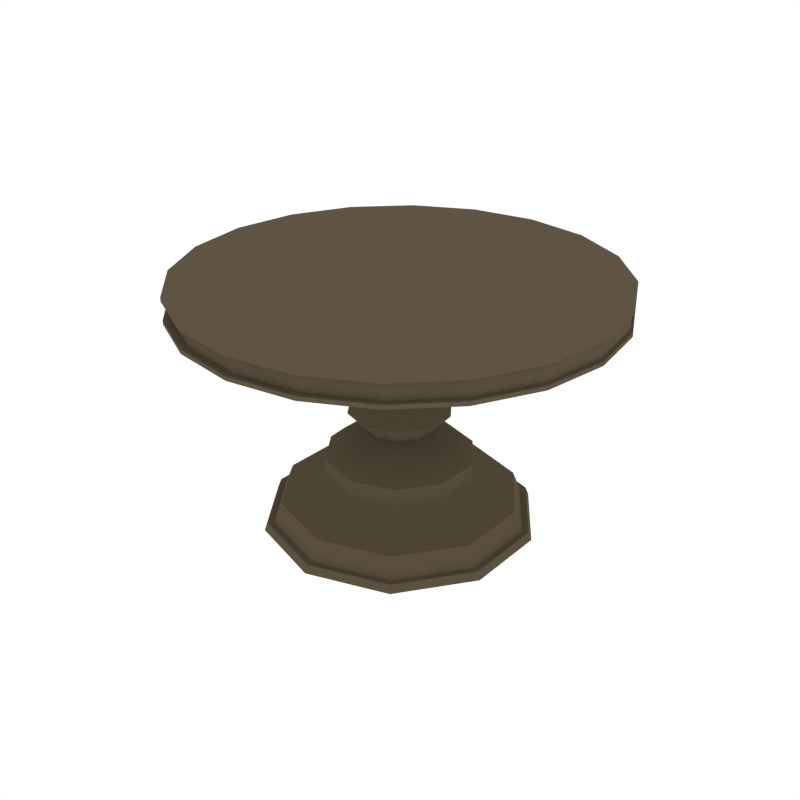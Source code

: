 # Source: Table_RoundSmall.blend  (saved by Blender 2.79.0; exported with 4.5.12 LTS)
import bpy
from mathutils import Matrix  # noqa: F401  (used for matrix-valued properties, if any)

bpy.ops.wm.read_factory_settings(use_empty=True)
scene = bpy.context.scene
scene.name = 'Scene'

# ---- collections
col_collection_1 = bpy.data.collections.new('Collection 1'); scene.collection.children.link(col_collection_1)

# ---- materials (node trees are filled in below, after node groups)
mat_wood = bpy.data.materials.new('Wood')
mat_wood.alpha_threshold = 0.0
mat_wood.diffuse_color = (0.1144, 0.08866, 0.05613, 1.0)
mat_wood.roughness = 0.5

# ---- node groups
ng_auto_smooth = bpy.data.node_groups.new('Auto Smooth', 'GeometryNodeTree')
_s = ng_auto_smooth.interface.new_socket(name='Geometry', in_out='OUTPUT', socket_type='NodeSocketGeometry')
_s = ng_auto_smooth.interface.new_socket(name='Geometry', in_out='INPUT', socket_type='NodeSocketGeometry')
_s = ng_auto_smooth.interface.new_socket(name='Angle', in_out='INPUT', socket_type='NodeSocketFloat')
_s.subtype = 'ANGLE'
_s.min_value = 0.0
_s.max_value = 3.142
ng_auto_smooth.is_modifier = True
_N = ng_auto_smooth.nodes; _L = ng_auto_smooth.links
n0 = _N.new('NodeGroupOutput'); n0.name = 'Group Output'; n0.location = (480, -100)
n1 = _N.new('NodeGroupInput'); n1.name = 'Group Input'; n1.location = (-420, -300)
n2 = _N.new('NodeGroupInput'); n2.name = 'Group Input.001'; n2.location = (-60, -100)
n3 = _N.new('GeometryNodeSetShadeSmooth'); n3.name = 'Set Shade Smooth'; n3.location = (120, -100)
n3.domain = 'EDGE'
n4 = _N.new('GeometryNodeSetShadeSmooth'); n4.name = 'Set Shade Smooth.001'; n4.location = (300, -100)
n5 = _N.new('GeometryNodeInputMeshEdgeAngle'); n5.name = 'Edge Angle'; n5.location = (-420, -220)
n6 = _N.new('GeometryNodeInputEdgeSmooth'); n6.name = 'Is Edge Smooth'; n6.location = (-60, -160)
n7 = _N.new('GeometryNodeInputShadeSmooth'); n7.name = 'Is Face Smooth'; n7.location = (-240, -340)
n8 = _N.new('FunctionNodeBooleanMath'); n8.name = 'Boolean Math'; n8.location = (-60, -220)
n9 = _N.new('FunctionNodeCompare'); n9.name = 'Compare'; n9.location = (-240, -180)
n9.operation = 'LESS_EQUAL'
_L.new(n5.outputs[0], n9.inputs[0])
_L.new(n4.outputs[0], n0.inputs[0])
_L.new(n1.outputs[1], n9.inputs[1])
_L.new(n9.outputs[0], n8.inputs[0])
_L.new(n7.outputs[0], n8.inputs[1])
_L.new(n2.outputs[0], n3.inputs[0])
_L.new(n6.outputs[0], n3.inputs[1])
_L.new(n3.outputs[0], n4.inputs[0])
_L.new(n8.outputs[0], n3.inputs[2])
n0.is_active_output = True

# ---- material node trees

# ---- world
world_world = bpy.data.worlds.new('World'); scene.world = world_world
world_world.color = (1.0, 1.0, 1.0)
world_world.use_sun_shadow = False
world_world.sun_shadow_jitter_overblur = 0.0
world_world.cycles.sampling_method = 'NONE'
world_world.cycles.sample_map_resolution = 256

# ---- meshes
me_cylinder_008 = bpy.data.meshes.new('Cylinder.008')
me_cylinder_008.from_pydata([(-1.693e-09, 0.09199, 0.9902), (0.0, 0.03517, 1.061), (0.05407, 0.07442, 0.9902), (0.02067, 0.02845, 1.061), (0.08749, 0.02843, 0.9902), (0.03345, 0.01087, 1.061), (0.08749, -0.02843, 0.9902), (0.03345, -0.01087, 1.061), (0.05407, -0.07442, 0.9902), (0.02067, -0.02845, 1.061), (-9.735e-09, -0.09199, 0.9902), (-3.075e-09, -0.03517, 1.061), (-0.05407, -0.07442, 0.9902), (-0.02067, -0.02845, 1.061), (-0.08749, -0.02843, 0.9902), (-0.03345, -0.01087, 1.061), (-0.08749, 0.02843, 0.9902), (-0.03345, 0.01087, 1.061), (-0.05407, 0.07442, 0.9902), (-0.02067, 0.02845, 1.061), (-1.065e-09, 0.06526, 0.9175), (0.03836, 0.0528, 0.9175), (0.06207, 0.02017, 0.9175), (0.06207, -0.02017, 0.9175), (0.03836, -0.0528, 0.9175), (-6.771e-09, -0.06526, 0.9175), (-0.03836, -0.0528, 0.9175), (-0.06207, -0.02017, 0.9175), (-0.06207, 0.02017, 0.9175), (-0.03836, 0.0528, 0.9175), (3.441e-09, 0.1208, 0.8873), (0.07098, 0.0977, 0.8873), (0.1149, 0.03732, 0.8873), (0.1149, -0.03732, 0.8873), (0.07098, -0.0977, 0.8873), (-7.116e-09, -0.1208, 0.8873), (-0.07098, -0.0977, 0.8873), (-0.1149, -0.03732, 0.8873), (-0.1149, 0.03732, 0.8873), (-0.07098, 0.0977, 0.8873), (1.285e-09, 0.1735, 0.9014), (0.102, 0.1403, 0.9014), (0.165, 0.0536, 0.9014), (0.165, -0.0536, 0.9014), (0.102, -0.1403, 0.9014), (-1.388e-08, -0.1735, 0.9014), (-0.102, -0.1403, 0.9014), (-0.165, -0.0536, 0.9014), (-0.165, 0.0536, 0.9014), (-0.102, 0.1403, 0.9014), (6.057e-11, 0.1057, 0.786), (0.06211, 0.08549, 0.786), (0.1005, 0.03265, 0.786), (0.1005, -0.03265, 0.786), (0.06211, -0.08549, 0.786), (-9.177e-09, -0.1057, 0.786), (-0.06211, -0.08549, 0.786), (-0.1005, -0.03265, 0.786), (-0.1005, 0.03265, 0.786), (-0.06211, 0.08549, 0.786), (-0.1572, 0.2163, 0.3815), (-0.2543, 0.08263, 0.3815), (-0.2543, -0.08263, 0.3815), (-0.1572, -0.2163, 0.3815), (-5.458e-08, -0.2674, 0.3815), (0.1572, -0.2163, 0.3815), (0.2543, -0.08263, 0.3815), (0.2543, 0.08263, 0.3815), (0.1572, 0.2163, 0.3815), (-3.12e-08, 0.2674, 0.3815), (-6.988e-09, 0.1418, 0.682), (0.08335, 0.1147, 0.682), (0.1349, 0.04382, 0.682), (0.1349, -0.04382, 0.682), (0.08335, -0.1147, 0.682), (-1.938e-08, -0.1418, 0.682), (-0.08335, -0.1147, 0.682), (-0.1349, -0.04382, 0.682), (-0.1349, 0.04382, 0.682), (-0.08335, 0.1147, 0.682), (-4.813e-08, 0.2348, 0.5364), (0.138, 0.19, 0.5364), (0.2233, 0.07256, 0.5364), (0.2233, -0.07256, 0.5364), (0.138, -0.19, 0.5364), (-6.866e-08, -0.2348, 0.5364), (-0.138, -0.19, 0.5364), (-0.2233, -0.07256, 0.5364), (-0.2233, 0.07256, 0.5364), (-0.138, 0.19, 0.5364), (-3.868e-08, 0.1544, 0.4485), (0.09077, 0.1249, 0.4485), (0.1469, 0.04772, 0.4485), (0.1469, -0.04772, 0.4485), (0.09077, -0.1249, 0.4485), (-5.218e-08, -0.1544, 0.4485), (-0.09077, -0.1249, 0.4485), (-0.1469, -0.04772, 0.4485), (-0.1469, 0.04772, 0.4485), (-0.09077, 0.1249, 0.4485), (-0.322, -0.1046, 0.3204), (-0.322, 0.1046, 0.3204), (-0.199, 0.2739, 0.3204), (-3.504e-08, 0.3386, 0.3204), (0.199, 0.2739, 0.3204), (0.322, 0.1046, 0.3204), (0.322, -0.1046, 0.3204), (0.199, -0.2739, 0.3204), (-6.463e-08, -0.3386, 0.3204), (-0.199, -0.2739, 0.3204), (-0.322, -0.1046, 0.2476), (-0.322, 0.1046, 0.2476), (-0.199, 0.2739, 0.2476), (-4.731e-08, 0.3386, 0.2476), (0.199, 0.2739, 0.2476), (0.322, 0.1046, 0.2476), (0.322, -0.1046, 0.2476), (0.199, -0.2739, 0.2476), (-7.69e-08, -0.3386, 0.2476), (-0.199, -0.2739, 0.2476), (-0.3766, -0.1224, 0.1872), (-0.3766, 0.1224, 0.1872), (-0.2327, 0.3203, 0.1872), (-3.773e-08, 0.3959, 0.1872), (0.2327, 0.3203, 0.1872), (0.3766, 0.1224, 0.1872), (0.3766, -0.1224, 0.1872), (0.2327, -0.3203, 0.1872), (-7.234e-08, -0.3959, 0.1872), (-0.2327, -0.3203, 0.1872), (-0.5145, -0.1672, 0.1248), (-0.5145, 0.1672, 0.1248), (-0.318, 0.4377, 0.1248), (-3.523e-08, 0.541, 0.1248), (0.318, 0.4377, 0.1248), (0.5145, 0.1672, 0.1248), (0.5145, -0.1672, 0.1248), (0.318, -0.4377, 0.1248), (-8.253e-08, -0.541, 0.1248), (-0.318, -0.4377, 0.1248), (-0.563, -0.1829, -0.001822), (-0.563, 0.1829, -0.001822), (-0.348, 0.4789, -0.001822), (-4.939e-08, 0.592, -0.001822), (0.348, 0.4789, -0.001822), (0.563, 0.1829, -0.001822), (0.563, -0.1829, -0.001822), (0.348, -0.4789, -0.001822), (-1.011e-07, -0.592, -0.001822), (-0.348, -0.4789, -0.001822), (0.3399, -0.4678, 0.03237), (0.5499, -0.1787, 0.03237), (-0.3399, 0.4678, 0.03237), (-0.5499, 0.1787, 0.03237), (0.5499, 0.1787, 0.03237), (-9.611e-08, -0.5782, 0.03237), (0.3399, 0.4678, 0.03237), (-4.556e-08, 0.5782, 0.03237), (-0.3399, -0.4678, 0.03237), (-0.5499, -0.1787, 0.03237), (-0.5918, -0.1923, -0.002695), (-0.5918, 0.1923, -0.002695), (-0.3657, 0.5034, -0.002695), (-4.848e-08, 0.6222, -0.002695), (0.3657, 0.5034, -0.002695), (0.5918, 0.1923, -0.002695), (0.5918, -0.1923, -0.002695), (0.3657, -0.5034, -0.002695), (-1.029e-07, -0.6222, -0.002695), (-0.3657, -0.5034, -0.002695), (0.3572, -0.4917, 0.03325), (-0.3572, 0.4917, 0.03325), (-9.759e-08, -0.6077, 0.03325), (0.3572, 0.4917, 0.03325), (-0.3572, -0.4917, 0.03325), (-0.578, -0.1878, 0.03325), (0.578, -0.1878, 0.03325), (-0.578, 0.1878, 0.03325), (0.578, 0.1878, 0.03325), (-4.446e-08, 0.6077, 0.03325), (0.0, 0.9705, 1.029), (0.0, 0.9705, 1.145), (0.2999, 0.923, 1.029), (0.2999, 0.923, 1.145), (0.5704, 0.7851, 1.029), (0.5704, 0.7851, 1.145), (0.7851, 0.5704, 1.029), (0.7851, 0.5704, 1.145), (0.923, 0.2999, 1.029), (0.923, 0.2999, 1.145), (0.9705, -4.242e-08, 1.029), (0.9705, -4.242e-08, 1.145), (0.923, -0.2999, 1.029), (0.923, -0.2999, 1.145), (0.7851, -0.5704, 1.029), (0.7851, -0.5704, 1.145), (0.5704, -0.7851, 1.029), (0.5704, -0.7851, 1.145), (0.2999, -0.923, 1.029), (0.2999, -0.923, 1.145), (-3.162e-07, -0.9705, 1.029), (-3.162e-07, -0.9705, 1.145), (-0.2999, -0.923, 1.029), (-0.2999, -0.923, 1.145), (-0.5704, -0.7851, 1.029), (-0.5704, -0.7851, 1.145), (-0.7851, -0.5704, 1.029), (-0.7851, -0.5704, 1.145), (-0.923, -0.2999, 1.029), (-0.923, -0.2999, 1.145), (-0.9705, 9.371e-07, 1.029), (-0.9705, 9.371e-07, 1.145), (-0.923, 0.2999, 1.029), (-0.923, 0.2999, 1.145), (-0.7851, 0.5704, 1.029), (-0.7851, 0.5704, 1.145), (-0.5704, 0.7851, 1.029), (-0.5704, 0.7851, 1.145), (-0.2999, 0.923, 1.029), (-0.2999, 0.923, 1.145), (0.0, 0.9705, 1.047), (0.0, 0.9705, 1.127), (0.2999, 0.923, 1.127), (0.2999, 0.923, 1.047), (0.5704, 0.7851, 1.127), (0.5704, 0.7851, 1.047), (0.7851, 0.5704, 1.127), (0.7851, 0.5704, 1.047), (0.923, 0.2999, 1.127), (0.923, 0.2999, 1.047), (0.9705, -4.242e-08, 1.127), (0.9705, -4.242e-08, 1.047), (0.923, -0.2999, 1.127), (0.923, -0.2999, 1.047), (0.7851, -0.5704, 1.127), (0.7851, -0.5704, 1.047), (0.5704, -0.7851, 1.127), (0.5704, -0.7851, 1.047), (0.2999, -0.923, 1.127), (0.2999, -0.923, 1.047), (-3.162e-07, -0.9705, 1.127), (-3.162e-07, -0.9705, 1.047), (-0.2999, -0.923, 1.127), (-0.2999, -0.923, 1.047), (-0.5704, -0.7851, 1.127), (-0.5704, -0.7851, 1.047), (-0.7851, -0.5704, 1.127), (-0.7851, -0.5704, 1.047), (-0.923, -0.2999, 1.127), (-0.923, -0.2999, 1.047), (-0.9705, 9.371e-07, 1.127), (-0.9705, 9.371e-07, 1.047), (-0.923, 0.2999, 1.127), (-0.923, 0.2999, 1.047), (-0.7851, 0.5704, 1.127), (-0.7851, 0.5704, 1.047), (-0.5704, 0.7851, 1.127), (-0.5704, 0.7851, 1.047), (-0.2999, 0.923, 1.127), (-0.2999, 0.923, 1.047), (0.001683, 0.9646, 1.047), (0.001683, 0.9646, 1.127), (0.2954, 0.9181, 1.127), (0.2954, 0.9181, 1.047), (0.5604, 0.783, 1.127), (0.5604, 0.783, 1.047), (0.7707, 0.5727, 1.127), (0.7707, 0.5727, 1.047), (0.9057, 0.3078, 1.127), (0.9057, 0.3078, 1.047), (0.9523, 0.01401, 1.127), (0.9523, 0.01401, 1.047), (0.9057, -0.2797, 1.127), (0.9057, -0.2797, 1.047), (0.7707, -0.5447, 1.127), (0.7707, -0.5447, 1.047), (0.5604, -0.755, 1.127), (0.5604, -0.755, 1.047), (0.2954, -0.89, 1.127), (0.2954, -0.89, 1.047), (0.001682, -0.9366, 1.127), (0.001682, -0.9366, 1.047), (-0.2921, -0.89, 1.127), (-0.2921, -0.89, 1.047), (-0.5571, -0.755, 1.127), (-0.5571, -0.755, 1.047), (-0.7673, -0.5447, 1.127), (-0.7673, -0.5447, 1.047), (-0.9024, -0.2797, 1.127), (-0.9024, -0.2797, 1.047), (-0.9489, 0.01401, 1.127), (-0.9489, 0.01401, 1.047), (-0.9024, 0.3078, 1.127), (-0.9024, 0.3078, 1.047), (-0.7673, 0.5727, 1.127), (-0.7673, 0.5727, 1.047), (-0.557, 0.783, 1.127), (-0.557, 0.783, 1.047), (-0.2921, 0.9181, 1.127), (-0.2921, 0.9181, 1.047)], [], [(0, 1, 3, 2), (2, 3, 5, 4), (4, 5, 7, 6), (6, 7, 9, 8), (8, 9, 11, 10), (10, 11, 13, 12), (12, 13, 15, 14), (14, 15, 17, 16), (3, 1, 19, 17, 15, 13, 11, 9, 7, 5), (16, 17, 19, 18), (18, 19, 1, 0), (12, 14, 27, 26), (26, 27, 37, 36), (10, 12, 26, 25), (8, 10, 25, 24), (6, 8, 24, 23), (0, 2, 21, 20), (4, 6, 23, 22), (2, 4, 22, 21), (18, 0, 20, 29), (16, 18, 29, 28), (14, 16, 28, 27), (33, 34, 44, 43), (23, 24, 34, 33), (20, 21, 31, 30), (27, 28, 38, 37), (24, 25, 35, 34), (21, 22, 32, 31), (28, 29, 39, 38), (25, 26, 36, 35), (22, 23, 33, 32), (29, 20, 30, 39), (42, 52, 51, 41), (30, 31, 41, 40), (37, 38, 48, 47), (34, 35, 45, 44), (31, 32, 42, 41), (38, 39, 49, 48), (35, 36, 46, 45), (32, 33, 43, 42), (39, 30, 40, 49), (36, 37, 47, 46), (46, 56, 55, 45), (49, 59, 58, 48), (43, 53, 52, 42), (40, 50, 59, 49), (47, 57, 56, 46), (44, 54, 53, 43), (48, 58, 57, 47), (44, 45, 55, 54), (53, 73, 72, 52), (90, 91, 68, 69), (50, 70, 79, 59), (57, 77, 76, 56), (54, 74, 73, 53), (65, 64, 108, 107), (58, 78, 77, 57), (55, 75, 74, 54), (52, 72, 71, 51), (59, 79, 78, 58), (56, 76, 75, 55), (75, 76, 86, 85), (91, 92, 67, 68), (92, 93, 66, 67), (93, 94, 65, 66), (94, 95, 64, 65), (95, 96, 63, 64), (104, 105, 115, 114), (97, 98, 61, 62), (98, 99, 60, 61), (99, 90, 69, 60), (82, 83, 93, 92), (72, 73, 83, 82), (79, 70, 80, 89), (76, 77, 87, 86), (73, 74, 84, 83), (70, 71, 81, 80), (77, 78, 88, 87), (74, 75, 85, 84), (71, 72, 82, 81), (78, 79, 89, 88), (96, 97, 62, 63), (89, 80, 90, 99), (86, 87, 97, 96), (83, 84, 94, 93), (80, 81, 91, 90), (87, 88, 98, 97), (84, 85, 95, 94), (81, 82, 92, 91), (88, 89, 99, 98), (85, 86, 96, 95), (51, 71, 70, 50), (69, 68, 104, 103), (64, 63, 109, 108), (63, 62, 100, 109), (68, 67, 105, 104), (62, 61, 101, 100), (60, 69, 103, 102), (66, 65, 107, 106), (61, 60, 102, 101), (67, 66, 106, 105), (110, 111, 121, 120), (100, 101, 111, 110), (102, 103, 113, 112), (106, 107, 117, 116), (101, 102, 112, 111), (105, 106, 116, 115), (107, 108, 118, 117), (103, 104, 114, 113), (108, 109, 119, 118), (109, 100, 110, 119), (122, 123, 133, 132), (112, 113, 123, 122), (116, 117, 127, 126), (111, 112, 122, 121), (115, 116, 126, 125), (117, 118, 128, 127), (113, 114, 124, 123), (118, 119, 129, 128), (119, 110, 120, 129), (114, 115, 125, 124), (152, 157, 179, 171), (126, 127, 137, 136), (121, 122, 132, 131), (125, 126, 136, 135), (127, 128, 138, 137), (123, 124, 134, 133), (128, 129, 139, 138), (129, 120, 130, 139), (124, 125, 135, 134), (120, 121, 131, 130), (143, 144, 145, 146, 147, 148, 149, 140, 141, 142), (141, 140, 160, 161), (154, 151, 176, 178), (143, 142, 162, 163), (150, 155, 172, 170), (140, 149, 169, 160), (157, 156, 173, 179), (148, 147, 167, 168), (155, 158, 174, 172), (147, 146, 166, 167), (132, 133, 157, 152), (130, 131, 153, 159), (134, 135, 154, 156), (139, 130, 159, 158), (138, 139, 158, 155), (133, 134, 156, 157), (137, 138, 155, 150), (135, 136, 151, 154), (131, 132, 152, 153), (136, 137, 150, 151), (176, 170, 167, 166), (177, 171, 162, 161), (178, 176, 166, 165), (170, 172, 168, 167), (179, 173, 164, 163), (172, 174, 169, 168), (174, 175, 160, 169), (173, 178, 165, 164), (175, 177, 161, 160), (171, 179, 163, 162), (146, 145, 165, 166), (153, 152, 171, 177), (142, 141, 161, 162), (159, 153, 177, 175), (149, 148, 168, 169), (151, 150, 170, 176), (144, 143, 163, 164), (156, 154, 178, 173), (145, 144, 164, 165), (158, 159, 175, 174), (221, 181, 183, 222), (222, 183, 185, 224), (224, 185, 187, 226), (226, 187, 189, 228), (228, 189, 191, 230), (230, 191, 193, 232), (232, 193, 195, 234), (234, 195, 197, 236), (236, 197, 199, 238), (238, 199, 201, 240), (240, 201, 203, 242), (242, 203, 205, 244), (244, 205, 207, 246), (246, 207, 209, 248), (248, 209, 211, 250), (250, 211, 213, 252), (252, 213, 215, 254), (254, 215, 217, 256), (183, 181, 219, 217, 215, 213, 211, 209, 207, 205, 203, 201, 199, 197, 195, 193, 191, 189, 187, 185), (256, 217, 219, 258), (258, 219, 181, 221), (180, 182, 184, 186, 188, 190, 192, 194, 196, 198, 200, 202, 204, 206, 208, 210, 212, 214, 216, 218), (218, 259, 220, 180), (239, 237, 277, 279), (216, 257, 259, 218), (224, 226, 266, 264), (214, 255, 257, 216), (253, 251, 291, 293), (212, 253, 255, 214), (238, 240, 280, 278), (210, 251, 253, 212), (227, 225, 265, 267), (208, 249, 251, 210), (252, 254, 294, 292), (206, 247, 249, 208), (241, 239, 279, 281), (204, 245, 247, 206), (226, 228, 268, 266), (202, 243, 245, 204), (255, 253, 293, 295), (200, 241, 243, 202), (240, 242, 282, 280), (198, 239, 241, 200), (229, 227, 267, 269), (196, 237, 239, 198), (254, 256, 296, 294), (194, 235, 237, 196), (243, 241, 281, 283), (192, 233, 235, 194), (228, 230, 270, 268), (190, 231, 233, 192), (257, 255, 295, 297), (188, 229, 231, 190), (242, 244, 284, 282), (186, 227, 229, 188), (231, 229, 269, 271), (184, 225, 227, 186), (256, 258, 298, 296), (182, 223, 225, 184), (245, 243, 283, 285), (180, 220, 223, 182), (230, 232, 272, 270), (299, 298, 261, 260), (297, 296, 298, 299), (295, 294, 296, 297), (293, 292, 294, 295), (291, 290, 292, 293), (289, 288, 290, 291), (287, 286, 288, 289), (285, 284, 286, 287), (283, 282, 284, 285), (281, 280, 282, 283), (279, 278, 280, 281), (277, 276, 278, 279), (275, 274, 276, 277), (273, 272, 274, 275), (271, 270, 272, 273), (269, 268, 270, 271), (267, 266, 268, 269), (265, 264, 266, 267), (263, 262, 264, 265), (260, 261, 262, 263), (250, 252, 292, 290), (225, 223, 263, 265), (236, 238, 278, 276), (251, 249, 289, 291), (222, 224, 264, 262), (237, 235, 275, 277), (248, 250, 290, 288), (223, 220, 260, 263), (234, 236, 276, 274), (249, 247, 287, 289), (221, 222, 262, 261), (235, 233, 273, 275), (246, 248, 288, 286), (220, 259, 299, 260), (232, 234, 274, 272), (247, 245, 285, 287), (258, 221, 261, 298), (233, 231, 271, 273), (244, 246, 286, 284), (259, 257, 297, 299), (41, 51, 50, 40)])
me_cylinder_008.polygons.foreach_set('use_smooth', [True] * 274)
me_cylinder_008.materials.append(mat_wood)
me_cylinder_008.use_remesh_preserve_volume = False
me_cylinder_008.use_remesh_preserve_attributes = False
me_cylinder_008.use_mirror_vertex_groups = False
me_cylinder_008.update()

# ---- objects
ob_table_roundsmall = bpy.data.objects.new('Table_RoundSmall', me_cylinder_008)

# ---- transforms, parenting, visibility, modifiers, constraints
ob_table_roundsmall.location = (0.0, 0.0, 0.0)
ob_table_roundsmall.lineart.crease_threshold = 0.0
_m = ob_table_roundsmall.modifiers.new('Auto Smooth', 'NODES')
_m.node_group = ng_auto_smooth
_gi = [s.identifier for s in ng_auto_smooth.interface.items_tree if s.item_type == 'SOCKET' and s.in_out == 'INPUT']
_m[_gi[1]] = 0.7051  # Angle

# ---- collection membership
col_collection_1.objects.link(ob_table_roundsmall)

# ---- scene / render settings (as saved in the file)
scene.frame_start = 1; scene.frame_end = 250; scene.frame_set(0)
scene.render.engine = 'CYCLES'
scene.render.resolution_x = 1000
scene.render.resolution_y = 1000
scene.render.dither_intensity = 0.0
scene.cycles.samples = 200
scene.cycles.sampling_pattern = 'TABULATED_SOBOL'
scene.cycles.light_sampling_threshold = 0.0
scene.cycles.use_adaptive_sampling = False
scene.cycles.use_light_tree = False
scene.cycles.caustics_reflective = False
scene.cycles.caustics_refractive = False
scene.cycles.blur_glossy = 0.0
scene.cycles.max_bounces = 2
scene.cycles.pixel_filter_type = 'GAUSSIAN'
scene.cycles.sample_clamp_indirect = 0.0
scene.view_settings.view_transform = 'Standard'
bpy.context.view_layer.update()

# ---- added for rendering (the .blend has no active camera): camera
cam_auto = bpy.data.cameras.new('AutoCamera')
cam_auto.lens = 50.0
cam_auto.sensor_width = 36.0
cam_auto.clip_end = 1000.0
ob_auto_camera = bpy.data.objects.new('AutoCamera', cam_auto)
scene.collection.objects.link(ob_auto_camera)
ob_auto_camera.location = (2.75264, -3.30317, 2.77308)
ob_auto_camera.rotation_euler = (1.09748, -7.21219e-08, 0.694738)
scene.camera = ob_auto_camera
bpy.context.view_layer.update()
